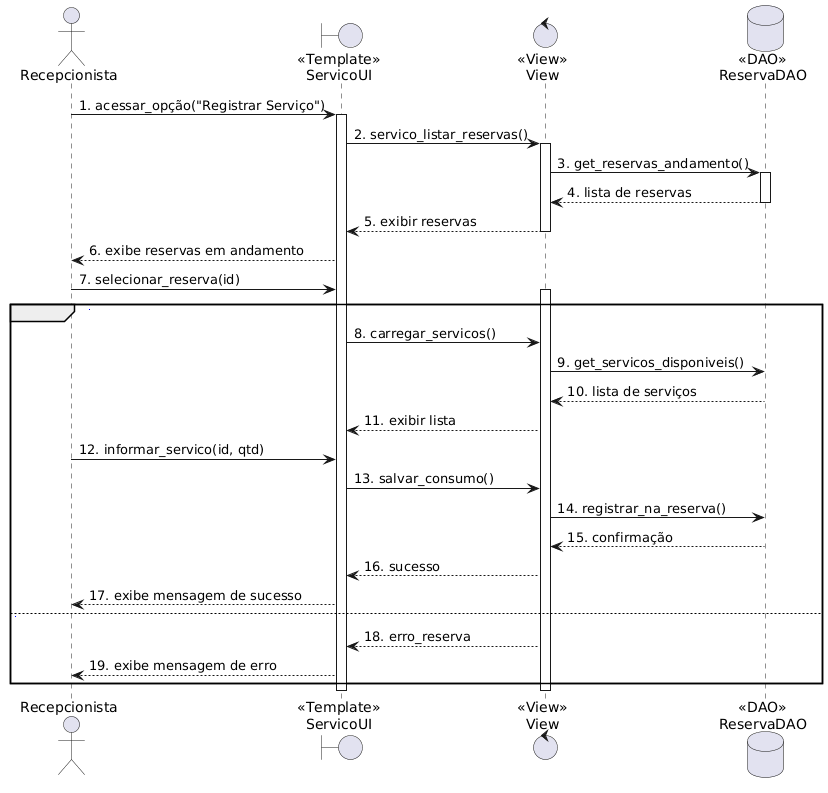

The diagram above was rendered by PlantUML. Its source (embedded in the PNG):
@startuml
skinparam actorStyle stickman

actor "Recepcionista" as User
boundary "<<Template>>\nServicoUI" as UI
control "<<View>>\nView" as View
database "<<DAO>>\nReservaDAO" as DAO

User -> UI: 1. acessar_opção("Registrar Serviço")
activate UI
UI -> View: 2. servico_listar_reservas()
activate View
View -> DAO: 3. get_reservas_andamento()
activate DAO
DAO --> View: 4. lista de reservas
deactivate DAO
View --> UI: 5. exibir reservas
deactivate View
UI --> User: 6. exibe reservas em andamento

User -> UI: 7. selecionar_reserva(id)
activate View
alt [Reserva válida]
    UI -> View: 8. carregar_servicos()
    View -> DAO: 9. get_servicos_disponiveis()
    DAO --> View: 10. lista de serviços
    View --> UI: 11. exibir lista
    User -> UI: 12. informar_servico(id, qtd)
    UI -> View: 13. salvar_consumo()
    View -> DAO: 14. registrar_na_reserva()
    DAO --> View: 15. confirmação
    View --> UI: 16. sucesso
    UI --> User: 17. exibe mensagem de sucesso
else [Erro/Inexistente]
    View --> UI: 18. erro_reserva
    UI --> User: 19. exibe mensagem de erro
end
deactivate View
deactivate UI
@enduml